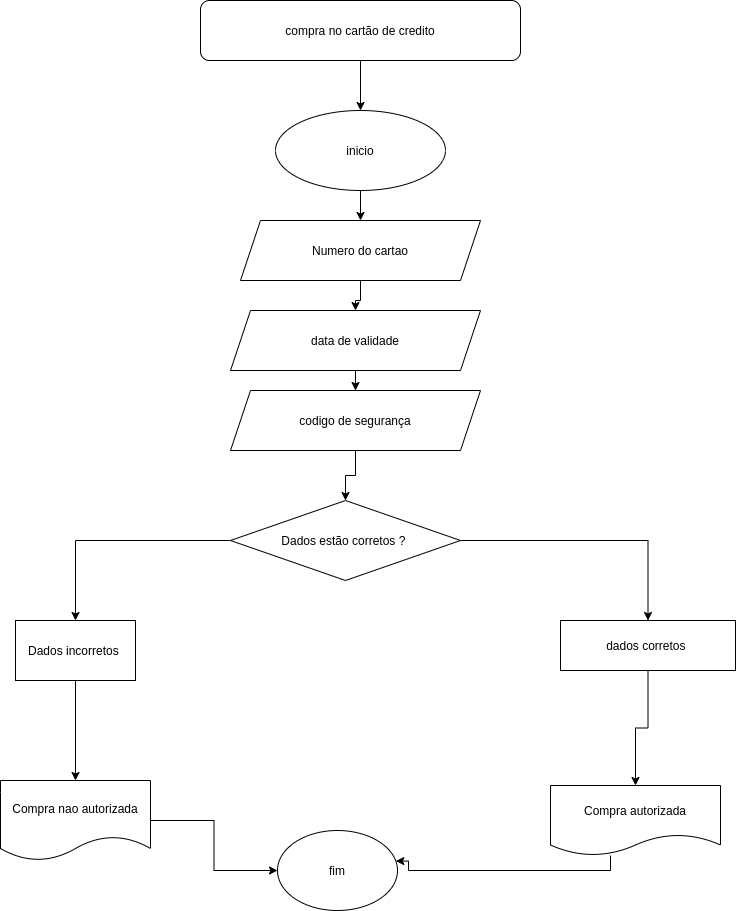

The diagram above was exported from draw.io. Its source (the exported page's mxGraphModel, read from the mxfile embedded in the PNG):
<mxGraphModel dx="870" dy="589" grid="1" gridSize="10" guides="1" tooltips="1" connect="1" arrows="1" fold="1" page="1" pageScale="1" pageWidth="827" pageHeight="1169" math="0" shadow="0">
  <root>
    <mxCell id="0" />
    <mxCell id="1" parent="0" />
    <mxCell id="8NgOMLtIHmUcCP-T6lDq-23" value="" style="edgeStyle=orthogonalEdgeStyle;rounded=0;orthogonalLoop=1;jettySize=auto;html=1;" parent="1" source="CwOwrqaULSUtfWYEx6G5-1" target="8NgOMLtIHmUcCP-T6lDq-6" edge="1">
      <mxGeometry relative="1" as="geometry" />
    </mxCell>
    <mxCell id="CwOwrqaULSUtfWYEx6G5-1" value="inicio" style="ellipse;whiteSpace=wrap;html=1;" parent="1" vertex="1">
      <mxGeometry x="305" y="130" width="170" height="80" as="geometry" />
    </mxCell>
    <mxCell id="8NgOMLtIHmUcCP-T6lDq-30" style="edgeStyle=orthogonalEdgeStyle;rounded=0;orthogonalLoop=1;jettySize=auto;html=1;entryX=0.986;entryY=0.382;entryDx=0;entryDy=0;entryPerimeter=0;" parent="1" source="CwOwrqaULSUtfWYEx6G5-3" target="8NgOMLtIHmUcCP-T6lDq-3" edge="1">
      <mxGeometry relative="1" as="geometry">
        <mxPoint x="614.9999999999998" y="890" as="targetPoint" />
        <Array as="points">
          <mxPoint x="640" y="890" />
          <mxPoint x="438" y="890" />
        </Array>
      </mxGeometry>
    </mxCell>
    <mxCell id="CwOwrqaULSUtfWYEx6G5-3" value="Compra autorizada" style="shape=document;whiteSpace=wrap;html=1;boundedLbl=1;" parent="1" vertex="1">
      <mxGeometry x="580" y="805" width="170" height="70" as="geometry" />
    </mxCell>
    <mxCell id="8NgOMLtIHmUcCP-T6lDq-25" value="" style="edgeStyle=orthogonalEdgeStyle;rounded=0;orthogonalLoop=1;jettySize=auto;html=1;" parent="1" source="CwOwrqaULSUtfWYEx6G5-4" target="8NgOMLtIHmUcCP-T6lDq-10" edge="1">
      <mxGeometry relative="1" as="geometry" />
    </mxCell>
    <mxCell id="CwOwrqaULSUtfWYEx6G5-4" value="data de validade" style="shape=parallelogram;perimeter=parallelogramPerimeter;whiteSpace=wrap;html=1;fixedSize=1;" parent="1" vertex="1">
      <mxGeometry x="260" y="330" width="250" height="60" as="geometry" />
    </mxCell>
    <mxCell id="8NgOMLtIHmUcCP-T6lDq-3" value="fim" style="ellipse;whiteSpace=wrap;html=1;" parent="1" vertex="1">
      <mxGeometry x="307" y="850" width="120" height="80" as="geometry" />
    </mxCell>
    <mxCell id="8NgOMLtIHmUcCP-T6lDq-24" value="" style="edgeStyle=orthogonalEdgeStyle;rounded=0;orthogonalLoop=1;jettySize=auto;html=1;" parent="1" source="8NgOMLtIHmUcCP-T6lDq-6" target="CwOwrqaULSUtfWYEx6G5-4" edge="1">
      <mxGeometry relative="1" as="geometry" />
    </mxCell>
    <mxCell id="8NgOMLtIHmUcCP-T6lDq-6" value="Numero do cartao" style="shape=parallelogram;perimeter=parallelogramPerimeter;whiteSpace=wrap;html=1;fixedSize=1;" parent="1" vertex="1">
      <mxGeometry x="270" y="240" width="240" height="60" as="geometry" />
    </mxCell>
    <mxCell id="8NgOMLtIHmUcCP-T6lDq-26" value="" style="edgeStyle=orthogonalEdgeStyle;rounded=0;orthogonalLoop=1;jettySize=auto;html=1;" parent="1" source="8NgOMLtIHmUcCP-T6lDq-10" target="8NgOMLtIHmUcCP-T6lDq-14" edge="1">
      <mxGeometry relative="1" as="geometry" />
    </mxCell>
    <mxCell id="8NgOMLtIHmUcCP-T6lDq-10" value="codigo de segurança" style="shape=parallelogram;perimeter=parallelogramPerimeter;whiteSpace=wrap;html=1;fixedSize=1;" parent="1" vertex="1">
      <mxGeometry x="260" y="410" width="250" height="60" as="geometry" />
    </mxCell>
    <mxCell id="8NgOMLtIHmUcCP-T6lDq-27" value="" style="edgeStyle=orthogonalEdgeStyle;rounded=0;orthogonalLoop=1;jettySize=auto;html=1;" parent="1" source="8NgOMLtIHmUcCP-T6lDq-14" target="8NgOMLtIHmUcCP-T6lDq-16" edge="1">
      <mxGeometry relative="1" as="geometry" />
    </mxCell>
    <mxCell id="8NgOMLtIHmUcCP-T6lDq-31" value="" style="edgeStyle=orthogonalEdgeStyle;rounded=0;orthogonalLoop=1;jettySize=auto;html=1;" parent="1" source="8NgOMLtIHmUcCP-T6lDq-14" target="8NgOMLtIHmUcCP-T6lDq-18" edge="1">
      <mxGeometry relative="1" as="geometry" />
    </mxCell>
    <mxCell id="8NgOMLtIHmUcCP-T6lDq-14" value="Dados estão corretos ?&amp;nbsp;" style="rhombus;whiteSpace=wrap;html=1;" parent="1" vertex="1">
      <mxGeometry x="260" y="520" width="230" height="80" as="geometry" />
    </mxCell>
    <mxCell id="8NgOMLtIHmUcCP-T6lDq-28" value="" style="edgeStyle=orthogonalEdgeStyle;rounded=0;orthogonalLoop=1;jettySize=auto;html=1;" parent="1" source="8NgOMLtIHmUcCP-T6lDq-16" target="CwOwrqaULSUtfWYEx6G5-3" edge="1">
      <mxGeometry relative="1" as="geometry" />
    </mxCell>
    <mxCell id="8NgOMLtIHmUcCP-T6lDq-16" value="dados corretos&amp;nbsp;" style="rounded=0;whiteSpace=wrap;html=1;" parent="1" vertex="1">
      <mxGeometry x="590" y="640" width="175" height="50" as="geometry" />
    </mxCell>
    <mxCell id="8NgOMLtIHmUcCP-T6lDq-32" value="" style="edgeStyle=orthogonalEdgeStyle;rounded=0;orthogonalLoop=1;jettySize=auto;html=1;" parent="1" source="8NgOMLtIHmUcCP-T6lDq-18" target="8NgOMLtIHmUcCP-T6lDq-20" edge="1">
      <mxGeometry relative="1" as="geometry" />
    </mxCell>
    <mxCell id="8NgOMLtIHmUcCP-T6lDq-18" value="Dados incorretos&amp;nbsp;" style="rounded=0;whiteSpace=wrap;html=1;" parent="1" vertex="1">
      <mxGeometry x="45" y="640" width="120" height="60" as="geometry" />
    </mxCell>
    <mxCell id="8NgOMLtIHmUcCP-T6lDq-33" style="edgeStyle=orthogonalEdgeStyle;rounded=0;orthogonalLoop=1;jettySize=auto;html=1;" parent="1" source="8NgOMLtIHmUcCP-T6lDq-20" target="8NgOMLtIHmUcCP-T6lDq-3" edge="1">
      <mxGeometry relative="1" as="geometry">
        <mxPoint x="105" y="910" as="targetPoint" />
      </mxGeometry>
    </mxCell>
    <mxCell id="8NgOMLtIHmUcCP-T6lDq-20" value="Compra nao autorizada" style="shape=document;whiteSpace=wrap;html=1;boundedLbl=1;" parent="1" vertex="1">
      <mxGeometry x="30" y="800" width="150" height="80" as="geometry" />
    </mxCell>
    <mxCell id="8NgOMLtIHmUcCP-T6lDq-35" value="" style="edgeStyle=orthogonalEdgeStyle;rounded=0;orthogonalLoop=1;jettySize=auto;html=1;" parent="1" source="8NgOMLtIHmUcCP-T6lDq-34" target="CwOwrqaULSUtfWYEx6G5-1" edge="1">
      <mxGeometry relative="1" as="geometry" />
    </mxCell>
    <mxCell id="8NgOMLtIHmUcCP-T6lDq-34" value="compra no cartão de credito" style="rounded=1;whiteSpace=wrap;html=1;" parent="1" vertex="1">
      <mxGeometry x="230" y="20" width="320" height="60" as="geometry" />
    </mxCell>
  </root>
</mxGraphModel>